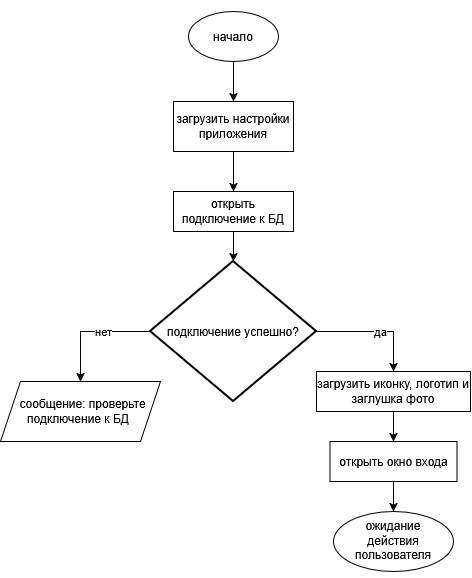

The diagram above was exported from draw.io. Its source (the exported page's mxGraphModel, read from the mxfile embedded in the PNG):
<mxGraphModel dx="2575" dy="1768" grid="0" gridSize="10" guides="1" tooltips="1" connect="1" arrows="1" fold="1" page="1" pageScale="1" pageWidth="1169" pageHeight="1654" background="light-dark(#FFFFFF,#FFFFFF)" math="0" shadow="0">
  <root>
    <mxCell id="WIyWlLk6GJQsqaUBKTNV-0" />
    <mxCell id="WIyWlLk6GJQsqaUBKTNV-1" parent="WIyWlLk6GJQsqaUBKTNV-0" />
    <mxCell id="qVmT23-kKzshui40AKaz-74" edge="1" parent="WIyWlLk6GJQsqaUBKTNV-1" source="qVmT23-kKzshui40AKaz-75" style="edgeStyle=orthogonalEdgeStyle;rounded=0;orthogonalLoop=1;jettySize=auto;html=1;" target="qVmT23-kKzshui40AKaz-79" value="">
      <mxGeometry relative="1" as="geometry" />
    </mxCell>
    <mxCell id="qVmT23-kKzshui40AKaz-75" parent="WIyWlLk6GJQsqaUBKTNV-1" style="ellipse;whiteSpace=wrap;html=1;shapeInside=1;" value="&lt;div&gt;&lt;br&gt;&lt;/div&gt;&lt;div&gt;&lt;br&gt;&lt;/div&gt;&lt;div&gt;начало&lt;/div&gt;" vertex="1">
      <mxGeometry height="50" width="90" x="545.0000305175781" y="209.99993896484375" as="geometry" />
    </mxCell>
    <mxCell id="qVmT23-kKzshui40AKaz-76" edge="1" parent="WIyWlLk6GJQsqaUBKTNV-1" source="qVmT23-kKzshui40AKaz-77" style="edgeStyle=orthogonalEdgeStyle;rounded=0;orthogonalLoop=1;jettySize=auto;html=1;" target="qVmT23-kKzshui40AKaz-84" value="">
      <mxGeometry relative="1" as="geometry" />
    </mxCell>
    <mxCell id="qVmT23-kKzshui40AKaz-77" parent="WIyWlLk6GJQsqaUBKTNV-1" style="rounded=0;whiteSpace=wrap;html=1;" value="открыть подключение к БД" vertex="1">
      <mxGeometry height="40" width="120" x="530.0000305175781" y="389.99993896484375" as="geometry" />
    </mxCell>
    <mxCell id="qVmT23-kKzshui40AKaz-78" edge="1" parent="WIyWlLk6GJQsqaUBKTNV-1" source="qVmT23-kKzshui40AKaz-79" style="edgeStyle=orthogonalEdgeStyle;rounded=0;orthogonalLoop=1;jettySize=auto;html=1;" target="qVmT23-kKzshui40AKaz-77" value="">
      <mxGeometry relative="1" as="geometry" />
    </mxCell>
    <mxCell id="qVmT23-kKzshui40AKaz-79" parent="WIyWlLk6GJQsqaUBKTNV-1" style="rounded=0;whiteSpace=wrap;html=1;" value="загрузить настройки приложения" vertex="1">
      <mxGeometry height="50" width="120" x="530.0000305175781" y="299.99993896484375" as="geometry" />
    </mxCell>
    <mxCell id="qVmT23-kKzshui40AKaz-80" edge="1" parent="WIyWlLk6GJQsqaUBKTNV-1" source="qVmT23-kKzshui40AKaz-84" style="edgeStyle=orthogonalEdgeStyle;rounded=0;orthogonalLoop=1;jettySize=auto;html=1;exitX=0;exitY=0.5;exitDx=0;exitDy=0;exitPerimeter=0;entryX=0.5;entryY=0;entryDx=0;entryDy=0;" target="qVmT23-kKzshui40AKaz-85">
      <mxGeometry relative="1" as="geometry" />
    </mxCell>
    <mxCell id="qVmT23-kKzshui40AKaz-81" connectable="0" parent="qVmT23-kKzshui40AKaz-80" style="edgeLabel;html=1;align=center;verticalAlign=middle;resizable=0;points=[];" value="нет" vertex="1">
      <mxGeometry relative="1" x="-0.2" as="geometry">
        <mxPoint as="offset" />
      </mxGeometry>
    </mxCell>
    <mxCell id="qVmT23-kKzshui40AKaz-82" edge="1" parent="WIyWlLk6GJQsqaUBKTNV-1" source="qVmT23-kKzshui40AKaz-84" style="edgeStyle=orthogonalEdgeStyle;rounded=0;orthogonalLoop=1;jettySize=auto;html=1;exitX=1;exitY=0.5;exitDx=0;exitDy=0;exitPerimeter=0;entryX=0.5;entryY=0;entryDx=0;entryDy=0;" target="qVmT23-kKzshui40AKaz-87">
      <mxGeometry relative="1" as="geometry" />
    </mxCell>
    <mxCell id="qVmT23-kKzshui40AKaz-83" connectable="0" parent="qVmT23-kKzshui40AKaz-82" style="edgeLabel;html=1;align=center;verticalAlign=middle;resizable=0;points=[];" value="да" vertex="1">
      <mxGeometry relative="1" x="0.08" as="geometry">
        <mxPoint as="offset" />
      </mxGeometry>
    </mxCell>
    <mxCell id="qVmT23-kKzshui40AKaz-84" parent="WIyWlLk6GJQsqaUBKTNV-1" style="strokeWidth=2;html=1;shape=mxgraph.flowchart.decision;whiteSpace=wrap;" value="подключение успешно?" vertex="1">
      <mxGeometry height="140" width="166" x="507.0000305175781" y="459.99993896484375" as="geometry" />
    </mxCell>
    <mxCell id="qVmT23-kKzshui40AKaz-85" parent="WIyWlLk6GJQsqaUBKTNV-1" style="shape=parallelogram;perimeter=parallelogramPerimeter;whiteSpace=wrap;html=1;shapeInside=1;fixedSize=1;" value="&lt;div&gt;&lt;br&gt;&lt;/div&gt;&lt;div&gt;сообщение: проверьте подключение к БД&lt;/div&gt;" vertex="1">
      <mxGeometry height="60" width="160" x="357.0000305175781" y="579.9999389648438" as="geometry" />
    </mxCell>
    <mxCell id="qVmT23-kKzshui40AKaz-86" edge="1" parent="WIyWlLk6GJQsqaUBKTNV-1" source="qVmT23-kKzshui40AKaz-87" style="edgeStyle=orthogonalEdgeStyle;rounded=0;orthogonalLoop=1;jettySize=auto;html=1;" target="qVmT23-kKzshui40AKaz-89" value="">
      <mxGeometry relative="1" as="geometry" />
    </mxCell>
    <mxCell id="qVmT23-kKzshui40AKaz-87" parent="WIyWlLk6GJQsqaUBKTNV-1" style="rounded=0;whiteSpace=wrap;html=1;" value="загрузить иконку, логотип и заглушка фото" vertex="1">
      <mxGeometry height="40" width="154" x="673.0000305175781" y="569.9999389648438" as="geometry" />
    </mxCell>
    <mxCell id="qVmT23-kKzshui40AKaz-88" edge="1" parent="WIyWlLk6GJQsqaUBKTNV-1" source="qVmT23-kKzshui40AKaz-89" style="edgeStyle=orthogonalEdgeStyle;rounded=0;orthogonalLoop=1;jettySize=auto;html=1;" target="qVmT23-kKzshui40AKaz-90" value="">
      <mxGeometry relative="1" as="geometry" />
    </mxCell>
    <mxCell id="qVmT23-kKzshui40AKaz-89" parent="WIyWlLk6GJQsqaUBKTNV-1" style="rounded=0;whiteSpace=wrap;html=1;" value="открыть окно входа" vertex="1">
      <mxGeometry height="40" width="127" x="686.5000305175781" y="639.9999389648438" as="geometry" />
    </mxCell>
    <mxCell id="qVmT23-kKzshui40AKaz-90" parent="WIyWlLk6GJQsqaUBKTNV-1" style="ellipse;whiteSpace=wrap;html=1;shapeInside=1;" value="&lt;div&gt;&lt;br&gt;&lt;/div&gt;&lt;div&gt;ожидание действия пользователя&lt;/div&gt;" vertex="1">
      <mxGeometry height="60" width="120" x="690.0000305175781" y="709.9999389648438" as="geometry" />
    </mxCell>
  </root>
</mxGraphModel>